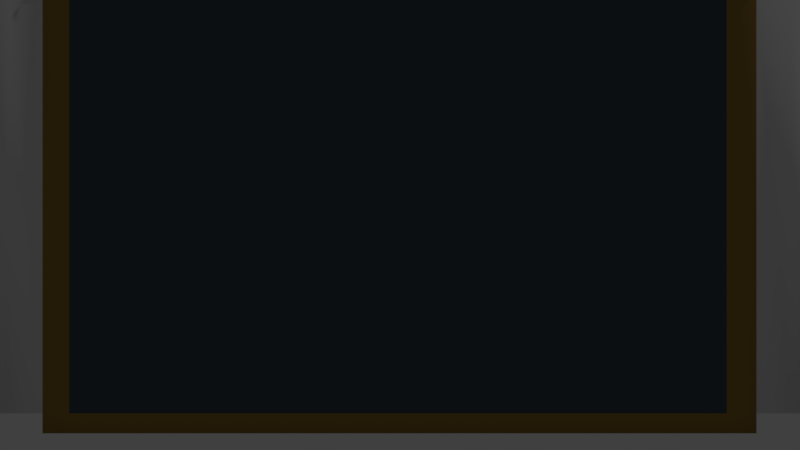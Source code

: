 # Source: Sign.blend  (saved by Blender 2.79.0; exported with 4.5.12 LTS)
import bpy
from mathutils import Matrix  # noqa: F401  (used for matrix-valued properties, if any)

bpy.ops.wm.read_factory_settings(use_empty=True)
scene = bpy.context.scene
scene.name = 'Scene'

# ---- collections
col_collection_1 = bpy.data.collections.new('Collection 1'); scene.collection.children.link(col_collection_1)

# ---- materials (node trees are filled in below, after node groups)
mat_base = bpy.data.materials.new('Base')
mat_base.alpha_threshold = 0.0
mat_base.use_transparent_shadow = False
mat_base.diffuse_color = (0.06668, 0.09411, 0.1149, 1.0)
mat_base.roughness = 0.5
mat_base.specular_intensity = 0.02427
mat_frame = bpy.data.materials.new('Frame')
mat_frame.alpha_threshold = 0.0
mat_frame.use_transparent_shadow = False
mat_frame.diffuse_color = (0.3424, 0.2033, 0.05066, 1.0)
mat_frame.roughness = 0.5
mat_frame.specular_intensity = 0.6553
mat_light = bpy.data.materials.new('Light')
mat_light.alpha_threshold = 0.0
mat_light.use_transparent_shadow = False
mat_light.roughness = 0.5

# ---- material node trees

# ---- world
world_world = bpy.data.worlds.new('World'); scene.world = world_world
world_world.color = (0.05088, 0.05088, 0.05088)
world_world.use_sun_shadow = False
world_world.sun_shadow_jitter_overblur = 0.0
world_world.cycles.sampling_method = 'MANUAL'

# ---- cameras
cam_camera = bpy.data.cameras.new('Camera')
cam_camera.clip_end = 100.0
cam_camera.lens = 35.0
cam_camera.sensor_width = 32.0
cam_camera.sensor_height = 18.0
cam_camera.ortho_scale = 7.314
cam_camera.dof.focus_distance = 0.0
cam_camera.dof.aperture_fstop = 128.0

# ---- lights
light_lamp = bpy.data.lights.new('Lamp', 'POINT')
light_lamp.transmission_factor = 0.0
light_lamp.cutoff_distance = 30.0
light_lamp.energy = 100.0
light_lamp.shadow_buffer_clip_start = 1.001
light_lamp.shadow_soft_size = 0.1
light_lamp.shadow_maximum_resolution = 0.006
light_lamp.use_absolute_resolution = True

# ---- meshes
me_circle_002 = bpy.data.meshes.new('Circle.002')
me_circle_002.from_pydata([(0.5453, -0.02515, 0.6723), (-0.5479, -0.02515, 0.7017), (0.5453, -0.02515, 0.03169), (0.5453, -0.02515, 0.7017), (0.5453, -0.02515, 0.001111), (-0.5479, -0.02515, 0.001111), (-0.5479, 0.02485, 0.001111), (-0.5479, -0.02515, 0.03169), (0.5453, 0.02485, 0.6723), (0.5453, 0.02485, 0.03169), (-0.5479, 0.02485, 0.7017), (-0.5479, 0.02485, 0.03169), (-0.5479, 0.02485, 0.6723), (-0.5479, -0.02515, 0.6723), (0.5453, 0.02485, 0.7017), (0.5453, 0.02485, 0.001111), (-0.6529, -0.02515, 0.03169), (-0.6529, 0.02485, 0.03169), (-0.6529, 0.02485, 0.6723), (-0.6529, -0.02515, 0.6723), (0.6525, -0.02515, 0.6723), (0.6525, -0.02515, 0.03169), (0.6525, 0.02485, 0.6723), (0.6525, 0.02485, 0.03169), (-0.5071, -0.02515, 0.001111), (0.4998, -0.02515, 0.001111), (0.4998, 0.02485, 0.03169), (-0.5071, 0.02485, 0.03169), (0.4998, 0.02485, 0.6723), (-0.5071, 0.02485, 0.6723), (-0.5071, 0.02485, 0.001111), (0.4998, 0.02485, 0.001111), (-0.5071, -0.02515, 0.7017), (0.4998, -0.02515, 0.7017), (-0.5071, -0.02515, 0.03169), (0.4998, -0.02515, 0.03169), (-0.5071, -0.02515, 0.6723), (0.4998, -0.02515, 0.6723), (-0.5071, 0.02485, 0.7017), (0.4998, 0.02485, 0.7017), (-0.6004, 0.02485, 0.6723), (-0.6004, -0.02515, 0.6723), (-0.6004, 0.02485, 0.03169), (-0.6004, -0.02515, 0.03169), (0.5989, 0.02485, 0.03169), (0.5989, -0.02515, 0.03169), (0.5989, -0.02515, 0.6723), (0.5989, 0.02485, 0.6723)], [], [(3, 0, 8, 14), (26, 9, 15, 31), (42, 43, 16, 17), (24, 5, 6, 30), (5, 7, 11, 6), (37, 35, 2, 0), (33, 37, 0, 3), (2, 4, 15, 9), (13, 1, 10, 12), (35, 25, 4, 2), (39, 14, 8, 28), (28, 8, 9, 26), (16, 19, 18, 17), (41, 40, 18, 19), (40, 42, 17, 18), (43, 41, 19, 16), (20, 21, 23, 22), (45, 44, 23, 21), (46, 45, 21, 20), (47, 46, 20, 22), (12, 29, 27, 11), (29, 28, 26, 27), (10, 38, 29, 12), (38, 39, 28, 29), (7, 5, 24, 34), (34, 24, 25, 35), (1, 13, 36, 32), (32, 36, 37, 33), (13, 7, 34, 36), (36, 34, 35, 37), (4, 25, 31, 15), (25, 24, 30, 31), (11, 27, 30, 6), (27, 26, 31, 30), (44, 47, 22, 23), (33, 39, 38, 32), (3, 14, 39, 33), (10, 1, 32, 38), (7, 13, 41, 43), (12, 11, 42, 40), (13, 12, 40, 41), (11, 7, 43, 42), (9, 8, 47, 44), (8, 0, 46, 47), (0, 2, 45, 46), (2, 9, 44, 45)])
me_circle_002.polygons.foreach_set('use_smooth', [True] * 46)
me_circle_002.polygons.foreach_set('material_index', [1, 1, 1, 1, 1, 1, 1, 1, 1, 1, 1, 1, 1, 1, 1, 2, 1, 1, 2, 1, 1, 0, 1, 1, 1, 1, 1, 1, 1, 0, 1, 1, 1, 1, 1, 1, 1, 1, 2, 1, 1, 1, 1, 1, 2, 1])
_uv = me_circle_002.uv_layers.new(name='UVMap')
_uv.uv.foreach_set('vector', [0.2889, 0.5438, 0.2875, 0.5298, 0.2875, 0.5298, 0.2889, 0.5438, 0.3574, 0.5351, 0.2861, 0.5158, 0.2847, 0.5018, 0.3565, 0.5018, 0.5002, 0.5736, 0.5002, 0.5736, 0.5002, 0.5736, 0.5002, 0.5736, 0.4283, 0.5018, 0.5002, 0.5018, 0.5002, 0.5018, 0.4283, 0.5018, 0.5002, 0.5018, 0.5002, 0.5736, 0.5002, 0.5736, 0.5002, 0.5018, 0.3584, 0.5684, 0.3574, 0.5351, 0.2861, 0.5158, 0.2875, 0.5298, 0.3593, 0.6016, 0.3584, 0.5684, 0.2875, 0.5298, 0.2889, 0.5438, 0.2861, 0.5158, 0.2847, 0.5018, 0.2847, 0.5018, 0.2861, 0.5158, 0.5002, 0.6454, 0.5002, 0.7172, 0.5002, 0.7172, 0.5002, 0.6454, 0.3574, 0.5351, 0.3565, 0.5018, 0.2847, 0.5018, 0.2861, 0.5158, 0.3593, 0.6016, 0.2889, 0.5438, 0.2875, 0.5298, 0.3584, 0.5684, 0.3584, 0.5684, 0.2875, 0.5298, 0.2861, 0.5158, 0.3574, 0.5351, 0.5002, 0.5736, 0.5002, 0.6454, 0.5002, 0.6454, 0.5002, 0.5736, 0.5002, 0.6454, 0.5002, 0.6454, 0.5002, 0.6454, 0.5002, 0.6454, 0.5002, 0.6454, 0.5002, 0.5736, 0.5002, 0.5736, 0.5002, 0.6454, 0.5002, 0.5736, 0.5002, 0.6454, 0.5002, 0.6454, 0.5002, 0.5736, 0.2875, 0.5298, 0.2861, 0.5158, 0.2861, 0.5158, 0.2875, 0.5298, 0.2861, 0.5158, 0.2861, 0.5158, 0.2861, 0.5158, 0.2861, 0.5158, 0.2875, 0.5298, 0.2861, 0.5158, 0.2861, 0.5158, 0.2875, 0.5298, 0.2875, 0.5298, 0.2875, 0.5298, 0.2875, 0.5298, 0.2875, 0.5298, 0.5002, 0.6454, 0.4293, 0.6069, 0.4288, 0.5544, 0.5002, 0.5736, 0.4293, 0.6069, 0.3584, 0.5684, 0.3574, 0.5351, 0.4288, 0.5544, 0.5002, 0.7172, 0.4297, 0.6594, 0.4293, 0.6069, 0.5002, 0.6454, 0.4297, 0.6594, 0.3593, 0.6016, 0.3584, 0.5684, 0.4293, 0.6069, 0.5002, 0.5736, 0.5002, 0.5018, 0.4283, 0.5018, 0.4288, 0.5544, 0.4288, 0.5544, 0.4283, 0.5018, 0.3565, 0.5018, 0.3574, 0.5351, 0.5002, 0.7172, 0.5002, 0.6454, 0.4293, 0.6069, 0.4297, 0.6594, 0.4297, 0.6594, 0.4293, 0.6069, 0.3584, 0.5684, 0.3593, 0.6016, 0.5002, 0.6454, 0.5002, 0.5736, 0.4288, 0.5544, 0.4293, 0.6069, 0.4293, 0.6069, 0.4288, 0.5544, 0.3574, 0.5351, 0.3584, 0.5684, 0.2847, 0.5018, 0.3565, 0.5018, 0.3565, 0.5018, 0.2847, 0.5018, 0.3565, 0.5018, 0.4283, 0.5018, 0.4283, 0.5018, 0.3565, 0.5018, 0.5002, 0.5736, 0.4288, 0.5544, 0.4283, 0.5018, 0.5002, 0.5018, 0.4288, 0.5544, 0.3574, 0.5351, 0.3565, 0.5018, 0.4283, 0.5018, 0.2861, 0.5158, 0.2875, 0.5298, 0.2875, 0.5298, 0.2861, 0.5158, 0.3593, 0.6016, 0.3593, 0.6016, 0.4297, 0.6594, 0.4297, 0.6594, 0.2889, 0.5438, 0.2889, 0.5438, 0.3593, 0.6016, 0.3593, 0.6016, 0.5002, 0.7172, 0.5002, 0.7172, 0.4297, 0.6594, 0.4297, 0.6594, 0.5002, 0.5736, 0.5002, 0.6454, 0.5002, 0.6454, 0.5002, 0.5736, 0.5002, 0.6454, 0.5002, 0.5736, 0.5002, 0.5736, 0.5002, 0.6454, 0.5002, 0.6454, 0.5002, 0.6454, 0.5002, 0.6454, 0.5002, 0.6454, 0.5002, 0.5736, 0.5002, 0.5736, 0.5002, 0.5736, 0.5002, 0.5736, 0.2861, 0.5158, 0.2875, 0.5298, 0.2875, 0.5298, 0.2861, 0.5158, 0.2875, 0.5298, 0.2875, 0.5298, 0.2875, 0.5298, 0.2875, 0.5298, 0.2875, 0.5298, 0.2861, 0.5158, 0.2861, 0.5158, 0.2875, 0.5298, 0.2861, 0.5158, 0.2861, 0.5158, 0.2861, 0.5158, 0.2861, 0.5158])
me_circle_002.materials.append(mat_base)
me_circle_002.materials.append(mat_frame)
me_circle_002.materials.append(mat_light)
me_circle_002.use_remesh_preserve_volume = False
me_circle_002.use_remesh_preserve_attributes = False
me_circle_002.use_mirror_vertex_groups = False
me_circle_002.update()

# ---- objects
ob_sign = bpy.data.objects.new('Sign', me_circle_002)
ob_lamp = bpy.data.objects.new('Lamp', light_lamp)
ob_camera = bpy.data.objects.new('Camera', cam_camera)

# ---- transforms, parenting, visibility, modifiers, constraints
ob_sign.location = (0.0, 0.0, 0.0)
ob_sign.lineart.crease_threshold = 0.0
_vg = ob_sign.vertex_groups.new(name='Rings')
_vg = ob_sign.vertex_groups.new(name='Tubes')
_vg = ob_sign.vertex_groups.new(name='Key')
ob_lamp.location = (4.076, 1.005, 5.904)
ob_lamp.rotation_euler = (0.6503, 0.05522, 1.866)
ob_lamp.lock_rotations_4d = False
ob_lamp.empty_display_type = 'ARROWS'
ob_lamp.color = (0.0, 0.0, 0.0, 0.0)
ob_lamp.hide_viewport = True
ob_lamp.lineart.crease_threshold = 0.0
ob_camera.location = (-0.0005454, -1.365, 0.3198)
ob_camera.rotation_euler = (1.571, -3.817e-11, 3.817e-11)
ob_camera.scale = (1.0, 1.0, 1.0)
ob_camera.lock_rotations_4d = False
ob_camera.empty_display_type = 'ARROWS'
ob_camera.color = (0.0, 0.0, 0.0, 0.0)
ob_camera.hide_viewport = True
ob_camera.display_type = 'WIRE'
ob_camera.lineart.crease_threshold = 0.0

# ---- collection membership
col_collection_1.objects.link(ob_sign)
col_collection_1.objects.link(ob_lamp)
col_collection_1.objects.link(ob_camera)

# ---- scene / render settings (as saved in the file)
scene.camera = ob_camera
scene.frame_start = 1; scene.frame_end = 250; scene.frame_set(1)
scene.render.engine = 'BLENDER_EEVEE_NEXT'
scene.render.resolution_percentage = 50
scene.render.dither_intensity = 0.0
scene.cycles.use_denoising = False
scene.cycles.samples = 128
scene.cycles.sampling_pattern = 'TABULATED_SOBOL'
scene.cycles.light_sampling_threshold = 0.0
scene.cycles.use_adaptive_sampling = False
scene.cycles.use_light_tree = False
scene.cycles.blur_glossy = 0.0
scene.cycles.sample_clamp_indirect = 0.0
scene.view_settings.view_transform = 'Standard'
bpy.context.view_layer.update()
